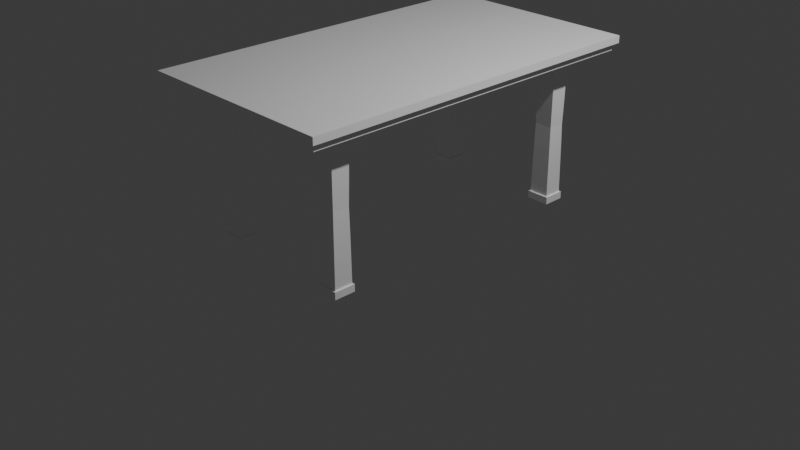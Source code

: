 # Source: Table2.blend  (saved by Blender 4.0.36; exported with 4.5.12 LTS)
import bpy
from mathutils import Matrix  # noqa: F401  (used for matrix-valued properties, if any)

bpy.ops.wm.read_factory_settings(use_empty=True)
scene = bpy.context.scene
scene.name = 'Scene'

# ---- collections
col_collection = bpy.data.collections.new('Collection'); scene.collection.children.link(col_collection)

# ---- materials (node trees are filled in below, after node groups)
mat_material_001 = bpy.data.materials.new('Material.001')

# ---- material node trees
mat_material_001.use_nodes = True; mat_material_001.node_tree.nodes.clear()
_N = mat_material_001.node_tree.nodes; _L = mat_material_001.node_tree.links
n0 = _N.new('ShaderNodeBsdfPrincipled'); n0.name = 'Principled BSDF'; n0.location = (10, 300)
n0.inputs[0].default_value = (1.0, 1.0, 1.0, 1.0)
n0.inputs[1].default_value = 0.1053
n0.inputs[2].default_value = 0.03947
n0.inputs[3].default_value = 1.45
n1 = _N.new('ShaderNodeOutputMaterial'); n1.name = 'Material Output'; n1.location = (300, 300)
_L.new(n0.outputs[0], n1.inputs[0])
n1.is_active_output = True

# ---- world
world_world = bpy.data.worlds.new('World'); scene.world = world_world
world_world.use_nodes = True; world_world.node_tree.nodes.clear()
_N = world_world.node_tree.nodes; _L = world_world.node_tree.links
n0 = _N.new('ShaderNodeOutputWorld'); n0.name = 'World Output'; n0.location = (300, 300)
n1 = _N.new('ShaderNodeBackground'); n1.name = 'Background'; n1.location = (10, 300)
n1.inputs[0].default_value = (0.05088, 0.05088, 0.05088, 1.0)
_L.new(n1.outputs[0], n0.inputs[0])
n0.is_active_output = True
world_world.color = (0.05088, 0.05088, 0.05088)
world_world.use_sun_shadow = False
world_world.sun_shadow_jitter_overblur = 0.0

# ---- cameras
cam_camera = bpy.data.cameras.new('Camera')
cam_camera.clip_end = 100.0
cam_camera.ortho_scale = 7.314

# ---- lights
light_light = bpy.data.lights.new('Light', 'POINT')
light_light.transmission_factor = 0.0
light_light.use_soft_falloff = False
light_light.energy = 1000.0
light_light.shadow_soft_size = 0.1
light_light.shadow_maximum_resolution = 0.006
light_light.use_absolute_resolution = True

# ---- meshes
me_cube_001 = bpy.data.meshes.new('Cube.001')
me_cube_001.from_pydata([(1.0, -1.0, -1.0), (1.0, -1.0, -0.1473), (1.0, -0.5, -1.0), (1.0, 0.0, -1.0), (1.0, 0.0, -0.1473), (1.0, -0.5, -0.1473), (0.3333, -1.0, -1.0), (0.3333, -1.0, -0.1473), (0.3333, 0.0, -0.1473), (0.3333, -0.5, -0.1473), (0.3333, 0.0, -1.0), (0.3333, -0.5, -1.0), (0.5642, -0.8021, -1.0), (0.7692, -0.8021, -1.0), (0.7692, -0.6979, -1.0), (0.5642, -0.6979, -1.0), (0.5642, -0.6979, -9.367), (0.5642, -0.8021, -9.367), (0.7692, -0.8021, -9.367), (0.7692, -0.6979, -9.367), (0.5704, -0.7989, -6.444), (0.5704, -0.7989, -3.849), (0.7629, -0.7011, -6.444), (0.7629, -0.7011, -3.849), (0.5704, -0.7011, -3.849), (0.5704, -0.7011, -6.444), (0.7629, -0.7989, -3.849), (0.7629, -0.7989, -6.444), (0.5747, -0.7968, -5.146), (0.7587, -0.7032, -5.146), (0.5747, -0.7032, -5.146), (0.7587, -0.7968, -5.146), (0.0, -1.0, -1.0), (0.0, -1.0, -0.1473), (0.0, 0.0, -0.1473), (0.0, -0.5, -0.1473), (0.0, 0.0, -1.0), (0.0, -0.5, -1.0), (0.5488, -0.8099, -9.798), (0.7846, -0.8099, -9.798), (0.7846, -0.6901, -9.798), (0.5488, -0.6901, -9.798), (0.5488, -0.6901, -9.367), (0.5488, -0.8099, -9.367), (0.7846, -0.8099, -9.367), (0.7846, -0.6901, -9.367), (1.0, -1.0, -0.5737), (1.0, 0.0, -0.5737), (1.0, -0.5, -0.5737), (0.3333, -1.0, -0.5737), (0.0, -1.0, -0.5737), (1.0, -0.5, -0.1473), (1.0, -1.0, -0.1473), (1.0, 0.0, -0.1473), (0.3333, -1.0, -0.1473), (0.0, -1.0, -0.1473), (1.0, -1.0, -0.5737), (1.0, 0.0, -0.5737), (1.0, -0.5, -0.5737), (0.3333, -1.0, -0.5737), (0.0, -1.0, -0.5737), (1.046, -0.5209, -0.1473), (1.046, -1.021, -0.1473), (1.046, 0.0001455, -0.1473), (0.3793, -1.021, -0.1473), (-3.725e-09, -1.021, -0.1473), (1.046, -1.021, -0.5737), (1.046, 0.0001455, -0.5737), (1.046, -0.5209, -0.5737), (0.3793, -1.021, -0.5737), (-3.725e-09, -1.021, -0.5737)], [], [(48, 47, 57, 58), (0, 6, 12, 13), (10, 3, 2, 11), (7, 33, 55, 54), (36, 10, 11, 37), (4, 8, 9, 5), (5, 9, 7, 1), (37, 11, 6, 32), (49, 46, 56, 59), (47, 4, 53, 57), (11, 2, 14, 15), (2, 0, 13, 14), (6, 11, 15, 12), (16, 19, 45, 42), (17, 16, 42, 43), (18, 17, 43, 44), (19, 18, 44, 45), (27, 20, 17, 18), (25, 22, 19, 16), (22, 27, 18, 19), (20, 25, 16, 17), (12, 15, 24, 21), (28, 30, 25, 20), (14, 13, 26, 23), (29, 31, 27, 22), (15, 14, 23, 24), (30, 29, 22, 25), (13, 12, 21, 26), (31, 28, 20, 27), (26, 21, 28, 31), (24, 23, 29, 30), (23, 26, 31, 29), (21, 24, 30, 28), (9, 35, 33, 7), (8, 34, 35, 9), (43, 42, 41, 38), (41, 40, 39, 38), (45, 44, 39, 40), (42, 45, 40, 41), (44, 43, 38, 39), (6, 49, 50, 32), (0, 46, 49, 6), (3, 47, 48, 2), (2, 48, 46, 0), (60, 59, 69, 70), (54, 55, 65, 64), (58, 57, 67, 68), (51, 52, 62, 61), (50, 49, 59, 60), (5, 1, 52, 51), (46, 48, 58, 56), (1, 7, 54, 52), (4, 5, 51, 53), (68, 61, 62, 66), (67, 63, 61, 68), (66, 62, 64, 69), (69, 64, 65, 70), (53, 51, 61, 63), (56, 58, 68, 66), (52, 54, 64, 62), (57, 53, 63, 67), (59, 56, 66, 69)])
_uv = me_cube_001.uv_layers.new(name='UVMap')
_uv.uv.foreach_set('vector', [0.5, 0.6875, 0.5, 0.625, 0.5, 0.625, 0.5, 0.6875, 0.375, 0.75, 0.375, 0.8333, 0.375, 0.8333, 0.375, 0.75, 0.2917, 0.625, 0.375, 0.625, 0.375, 0.6875, 0.2917, 0.6875, 0.7083, 0.75, 0.75, 0.75, 0.75, 0.75, 0.7083, 0.75, 0.25, 0.625, 0.2917, 0.625, 0.2917, 0.6875, 0.25, 0.6875, 0.625, 0.625, 0.7083, 0.625, 0.7083, 0.6875, 0.625, 0.6875, 0.625, 0.6875, 0.7083, 0.6875, 0.7083, 0.75, 0.625, 0.75, 0.25, 0.6875, 0.2917, 0.6875, 0.2917, 0.75, 0.25, 0.75, 0.5, 0.8333, 0.5, 0.75, 0.5, 0.75, 0.5, 0.8333, 0.0, 0.0, 0.0, 0.0, 0.0, 0.0, 0.0, 0.0, 0.2917, 0.6875, 0.375, 0.6875, 0.375, 0.6875, 0.2917, 0.6875, 0.375, 0.6875, 0.375, 0.75, 0.375, 0.75, 0.375, 0.6875, 0.2917, 0.75, 0.2917, 0.6875, 0.2917, 0.6875, 0.2917, 0.75, 0.2917, 0.6875, 0.375, 0.6875, 0.375, 0.6875, 0.2917, 0.6875, 0.2917, 0.75, 0.2917, 0.6875, 0.2917, 0.6875, 0.2917, 0.75, 0.375, 0.75, 0.375, 0.8333, 0.375, 0.8333, 0.375, 0.75, 0.375, 0.6875, 0.375, 0.75, 0.375, 0.75, 0.375, 0.6875, 0.375, 0.75, 0.375, 0.8333, 0.375, 0.8333, 0.375, 0.75, 0.2917, 0.6875, 0.375, 0.6875, 0.375, 0.6875, 0.2917, 0.6875, 0.375, 0.6875, 0.375, 0.75, 0.375, 0.75, 0.375, 0.6875, 0.2917, 0.75, 0.2917, 0.6875, 0.2917, 0.6875, 0.2917, 0.75, 0.2917, 0.75, 0.2917, 0.6875, 0.2917, 0.6875, 0.2917, 0.75, 0.2917, 0.75, 0.2917, 0.6875, 0.2917, 0.6875, 0.2917, 0.75, 0.375, 0.6875, 0.375, 0.75, 0.375, 0.75, 0.375, 0.6875, 0.375, 0.6875, 0.375, 0.75, 0.375, 0.75, 0.375, 0.6875, 0.2917, 0.6875, 0.375, 0.6875, 0.375, 0.6875, 0.2917, 0.6875, 0.2917, 0.6875, 0.375, 0.6875, 0.375, 0.6875, 0.2917, 0.6875, 0.375, 0.75, 0.375, 0.8333, 0.375, 0.8333, 0.375, 0.75, 0.375, 0.75, 0.375, 0.8333, 0.375, 0.8333, 0.375, 0.75, 0.375, 0.75, 0.375, 0.8333, 0.375, 0.8333, 0.375, 0.75, 0.2917, 0.6875, 0.375, 0.6875, 0.375, 0.6875, 0.2917, 0.6875, 0.375, 0.6875, 0.375, 0.75, 0.375, 0.75, 0.375, 0.6875, 0.2917, 0.75, 0.2917, 0.6875, 0.2917, 0.6875, 0.2917, 0.75, 0.7083, 0.6875, 0.75, 0.6875, 0.75, 0.75, 0.7083, 0.75, 0.7083, 0.625, 0.75, 0.625, 0.75, 0.6875, 0.7083, 0.6875, 0.2917, 0.75, 0.2917, 0.6875, 0.2917, 0.6875, 0.2917, 0.75, 0.2917, 0.6875, 0.375, 0.6875, 0.375, 0.75, 0.2917, 0.75, 0.375, 0.6875, 0.375, 0.75, 0.375, 0.75, 0.375, 0.6875, 0.2917, 0.6875, 0.375, 0.6875, 0.375, 0.6875, 0.2917, 0.6875, 0.375, 0.75, 0.375, 0.8333, 0.375, 0.8333, 0.375, 0.75, 0.375, 0.8333, 0.5, 0.8333, 0.5, 0.875, 0.375, 0.875, 0.375, 0.75, 0.5, 0.75, 0.5, 0.8333, 0.375, 0.8333, 0.375, 0.625, 0.5, 0.625, 0.5, 0.6875, 0.375, 0.6875, 0.375, 0.6875, 0.5, 0.6875, 0.5, 0.75, 0.375, 0.75, 0.5, 0.875, 0.5, 0.8333, 0.5, 0.8333, 0.5, 0.875, 0.7083, 0.75, 0.75, 0.75, 0.75, 0.75, 0.7083, 0.75, 0.5, 0.6875, 0.5, 0.625, 0.5, 0.625, 0.5, 0.6875, 0.625, 0.6875, 0.625, 0.75, 0.625, 0.75, 0.625, 0.6875, 0.5, 0.875, 0.5, 0.8333, 0.5, 0.8333, 0.5, 0.875, 0.625, 0.6875, 0.625, 0.75, 0.625, 0.75, 0.625, 0.6875, 0.5, 0.75, 0.5, 0.6875, 0.5, 0.6875, 0.5, 0.75, 0.625, 0.75, 0.7083, 0.75, 0.7083, 0.75, 0.625, 0.75, 0.625, 0.625, 0.625, 0.6875, 0.625, 0.6875, 0.625, 0.625, 0.5, 0.6875, 0.625, 0.6875, 0.625, 0.75, 0.5, 0.75, 0.5, 0.625, 0.625, 0.625, 0.625, 0.6875, 0.5, 0.6875, 0.5, 0.75, 0.625, 0.75, 0.625, 0.8333, 0.5, 0.8333, 0.5, 0.8333, 0.625, 0.8333, 0.625, 0.875, 0.5, 0.875, 0.625, 0.625, 0.625, 0.6875, 0.625, 0.6875, 0.625, 0.625, 0.5, 0.75, 0.5, 0.6875, 0.5, 0.6875, 0.5, 0.75, 0.625, 0.75, 0.7083, 0.75, 0.7083, 0.75, 0.625, 0.75, 0.0, 0.0, 0.0, 0.0, 0.0, 0.0, 0.0, 0.0, 0.5, 0.8333, 0.5, 0.75, 0.5, 0.75, 0.5, 0.8333])
me_cube_001.materials.append(mat_material_001)
me_cube_001.update()

# ---- objects
ob_light = bpy.data.objects.new('Light', light_light)
ob_camera = bpy.data.objects.new('Camera', cam_camera)
ob_cube = bpy.data.objects.new('Cube', me_cube_001)

# ---- transforms, parenting, visibility, modifiers, constraints
ob_light.location = (4.076, 1.005, 5.904)
ob_light.rotation_euler = (0.6503, 0.05522, 1.866)
ob_light.lock_rotations_4d = False
ob_light.empty_display_type = 'ARROWS'
ob_light.color = (0.0, 0.0, 0.0, 0.0)
ob_light.lineart.crease_threshold = 0.0
ob_camera.location = (7.359, -6.926, 4.958)
ob_camera.rotation_euler = (1.109, 0.0, 0.8149)
ob_camera.lock_rotations_4d = False
ob_camera.empty_display_type = 'ARROWS'
ob_camera.color = (0.0, 0.0, 0.0, 0.0)
ob_camera.display_type = 'WIRE'
ob_camera.lineart.crease_threshold = 0.0
ob_cube.location = (0.0, 0.0, 1.776)
ob_cube.scale = (1.051, 1.91, 0.1797)
_m = ob_cube.modifiers.new('Mirror', 'MIRROR')
_m.use_axis = (True, True, False)

# ---- collection membership
col_collection.objects.link(ob_light)
col_collection.objects.link(ob_camera)
col_collection.objects.link(ob_cube)

# ---- scene / render settings (as saved in the file)
scene.camera = ob_camera
scene.frame_start = 1; scene.frame_end = 250; scene.frame_set(1)
scene.render.engine = 'CYCLES'
scene.cycles.sampling_pattern = 'TABULATED_SOBOL'
bpy.context.view_layer.update()
